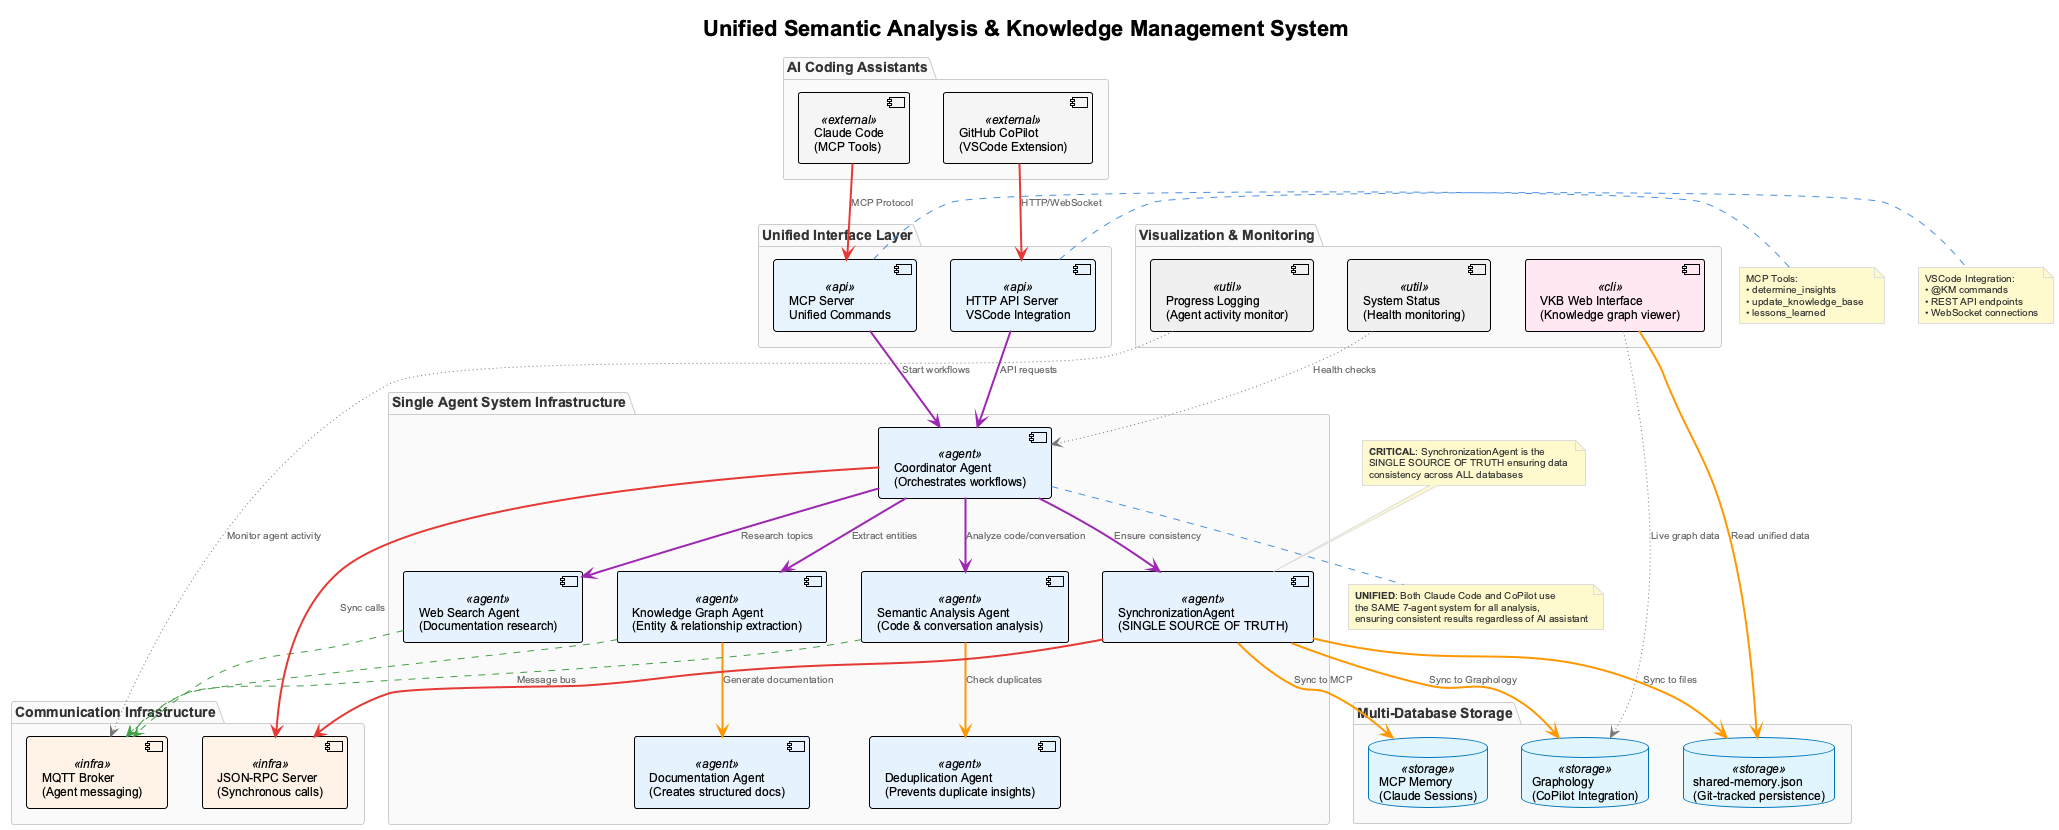

The diagram above was rendered by PlantUML. Its source (embedded in the PNG):
@startuml unified-semantic-architecture
!include _standard-style.puml

title "Unified Semantic Analysis & Knowledge Management System"

package "AI Coding Assistants" {
  [Claude Code\n(MCP Tools)] <<external>> as claude
  [GitHub CoPilot\n(VSCode Extension)] <<external>> as copilot
}

package "Unified Interface Layer" {
  [MCP Server\nUnified Commands] <<api>> as mcp
  [HTTP API Server\nVSCode Integration] <<api>> as http
}

package "Single Agent System Infrastructure" {
  [Coordinator Agent\n(Orchestrates workflows)] <<agent>> as coordinator
  [Semantic Analysis Agent\n(Code & conversation analysis)] <<agent>> as semantic
  [Knowledge Graph Agent\n(Entity & relationship extraction)] <<agent>> as knowledge
  [Web Search Agent\n(Documentation research)] <<agent>> as web
  [SynchronizationAgent\n(SINGLE SOURCE OF TRUTH)] <<agent>> as sync
  [Deduplication Agent\n(Prevents duplicate insights)] <<agent>> as dedup
  [Documentation Agent\n(Creates structured docs)] <<agent>> as docs
}

package "Multi-Database Storage" {
  database "MCP Memory\n(Claude Sessions)" <<storage>> as mcpmem
  database "Graphology\n(CoPilot Integration)" <<storage>> as graphology
  database "shared-memory.json\n(Git-tracked persistence)" <<storage>> as sharedmem
}

package "Communication Infrastructure" {
  [MQTT Broker\n(Agent messaging)] <<infra>> as mqtt
  [JSON-RPC Server\n(Synchronous calls)] <<infra>> as rpc
}

package "Visualization & Monitoring" {
  [VKB Web Interface\n(Knowledge graph viewer)] <<cli>> as vkb
  [Progress Logging\n(Agent activity monitor)] <<util>> as logging
  [System Status\n(Health monitoring)] <<util>> as status
}

' User connections
claude SYNC_LINE mcp : "MCP Protocol"
copilot SYNC_LINE http : "HTTP/WebSocket"

' Interface to agent system
mcp CONTROL_LINE coordinator : "Start workflows"
http CONTROL_LINE coordinator : "API requests"

' Agent system internal communication
coordinator CONTROL_LINE semantic : "Analyze code/conversation"
coordinator CONTROL_LINE knowledge : "Extract entities"
coordinator CONTROL_LINE web : "Research topics"
coordinator CONTROL_LINE sync : "Ensure consistency"
semantic DATA_LINE dedup : "Check duplicates"
knowledge DATA_LINE docs : "Generate documentation"

' SynchronizationAgent is the single authority
sync DATA_LINE mcpmem : "Sync to MCP"
sync DATA_LINE graphology : "Sync to Graphology"
sync DATA_LINE sharedmem : "Sync to files"

' Agent communication infrastructure
semantic ASYNC_LINE mqtt : "Message bus"
knowledge ASYNC_LINE mqtt
web ASYNC_LINE mqtt
coordinator SYNC_LINE rpc : "Sync calls"
sync SYNC_LINE rpc

' Visualization and monitoring
vkb DATA_LINE sharedmem : "Read unified data"
vkb OPTIONAL_LINE graphology : "Live graph data"
logging OPTIONAL_LINE mqtt : "Monitor agent activity"
status OPTIONAL_LINE coordinator : "Health checks"

note top of sync
  **CRITICAL**: SynchronizationAgent is the 
  SINGLE SOURCE OF TRUTH ensuring data 
  consistency across ALL databases
end note

note bottom of coordinator
  **UNIFIED**: Both Claude Code and CoPilot use
  the SAME 7-agent system for all analysis,
  ensuring consistent results regardless of AI assistant
end note

note right of mcp
  MCP Tools:
  • determine_insights
  • update_knowledge_base  
  • lessons_learned
end note

note right of http
  VSCode Integration:
  • @KM commands
  • REST API endpoints
  • WebSocket connections
end note

@enduml